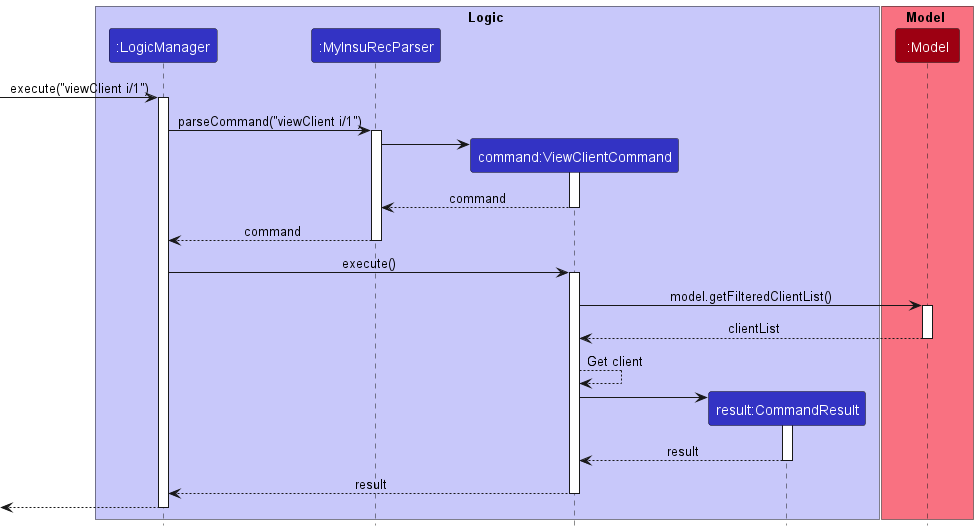

The diagram above was rendered by PlantUML. Its source (embedded in the PNG):
@startuml
!include style.puml

box Logic LOGIC_COLOR_T1
participant ":LogicManager" as LogicManager LOGIC_COLOR
participant ":MyInsuRecParser" as MyInsuRecParser LOGIC_COLOR
participant "command:ViewClientCommand" as ViewClientCommand LOGIC_COLOR
participant "result:CommandResult" as CommandResult LOGIC_COLOR
end box

box Model MODEL_COLOR_T1
participant ":Model" as Model MODEL_COLOR
end box

[-> LogicManager : execute("viewClient i/1")
activate LogicManager

LogicManager -> MyInsuRecParser : parseCommand("viewClient i/1")
activate MyInsuRecParser

create ViewClientCommand
MyInsuRecParser -> ViewClientCommand
activate ViewClientCommand

ViewClientCommand --> MyInsuRecParser : command
deactivate ViewClientCommand

MyInsuRecParser --> LogicManager : command
deactivate MyInsuRecParser

LogicManager -> ViewClientCommand : execute()
activate ViewClientCommand

ViewClientCommand -> Model : model.getFilteredClientList()
activate Model

Model --> ViewClientCommand : clientList
deactivate Model

ViewClientCommand --> ViewClientCommand : Get client

create CommandResult
ViewClientCommand -> CommandResult
activate CommandResult

CommandResult --> ViewClientCommand : result
deactivate CommandResult

ViewClientCommand --> LogicManager : result
deactivate ViewClientCommand

[<--LogicManager
deactivate LogicManager
@enduml